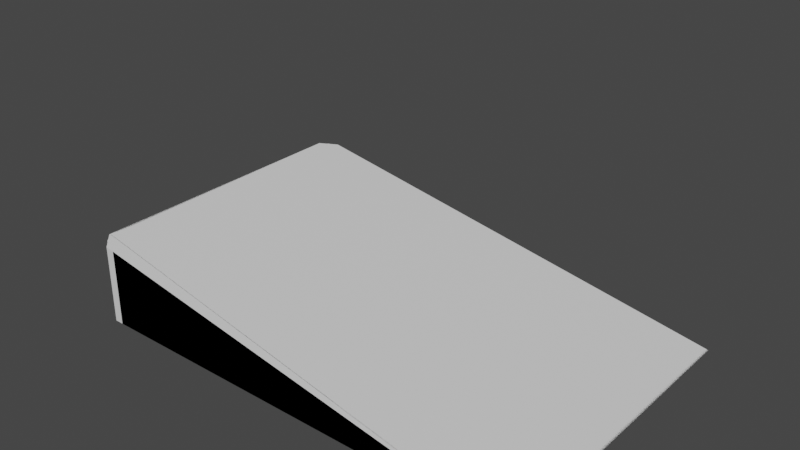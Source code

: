 # Source: slope.blend  (saved by Blender 3.6.11; exported with 4.5.12 LTS)
import bpy
from mathutils import Matrix  # noqa: F401  (used for matrix-valued properties, if any)

bpy.ops.wm.read_factory_settings(use_empty=True)
scene = bpy.context.scene
scene.name = 'Scene'

# ---- collections
col_slope1 = bpy.data.collections.new('Slope1'); scene.collection.children.link(col_slope1)
col_slope2 = bpy.data.collections.new('Slope2'); scene.collection.children.link(col_slope2)

# ---- materials (node trees are filled in below, after node groups)
mat_material = bpy.data.materials.new('Material')
mat_material.alpha_threshold = 0.0
mat_material.use_transparent_shadow = False
mat_material.roughness = 0.5
mat_material.line_color = (0.0, 0.0, 0.0, 1.0)

# ---- node groups
ng_auto_smooth = bpy.data.node_groups.new('Auto Smooth', 'GeometryNodeTree')
_s = ng_auto_smooth.interface.new_socket(name='Geometry', in_out='OUTPUT', socket_type='NodeSocketGeometry')
_s = ng_auto_smooth.interface.new_socket(name='Geometry', in_out='INPUT', socket_type='NodeSocketGeometry')
_s = ng_auto_smooth.interface.new_socket(name='Angle', in_out='INPUT', socket_type='NodeSocketFloat')
_s.subtype = 'ANGLE'
_s.min_value = 0.0
_s.max_value = 3.142
ng_auto_smooth.is_modifier = True
_N = ng_auto_smooth.nodes; _L = ng_auto_smooth.links
n0 = _N.new('NodeGroupOutput'); n0.name = 'Group Output'; n0.location = (480, -100)
n1 = _N.new('NodeGroupInput'); n1.name = 'Group Input'; n1.location = (-420, -300)
n2 = _N.new('NodeGroupInput'); n2.name = 'Group Input.001'; n2.location = (-60, -100)
n3 = _N.new('GeometryNodeSetShadeSmooth'); n3.name = 'Set Shade Smooth'; n3.location = (120, -100)
n3.domain = 'EDGE'
n4 = _N.new('GeometryNodeSetShadeSmooth'); n4.name = 'Set Shade Smooth.001'; n4.location = (300, -100)
n5 = _N.new('GeometryNodeInputMeshEdgeAngle'); n5.name = 'Edge Angle'; n5.location = (-420, -220)
n6 = _N.new('GeometryNodeInputEdgeSmooth'); n6.name = 'Is Edge Smooth'; n6.location = (-60, -160)
n7 = _N.new('GeometryNodeInputShadeSmooth'); n7.name = 'Is Face Smooth'; n7.location = (-240, -340)
n8 = _N.new('FunctionNodeBooleanMath'); n8.name = 'Boolean Math'; n8.location = (-60, -220)
n9 = _N.new('FunctionNodeCompare'); n9.name = 'Compare'; n9.location = (-240, -180)
n9.operation = 'LESS_EQUAL'
_L.new(n5.outputs[0], n9.inputs[0])
_L.new(n4.outputs[0], n0.inputs[0])
_L.new(n1.outputs[1], n9.inputs[1])
_L.new(n9.outputs[0], n8.inputs[0])
_L.new(n7.outputs[0], n8.inputs[1])
_L.new(n2.outputs[0], n3.inputs[0])
_L.new(n6.outputs[0], n3.inputs[1])
_L.new(n3.outputs[0], n4.inputs[0])
_L.new(n8.outputs[0], n3.inputs[2])
n0.is_active_output = True

# ---- material node trees
mat_material.use_nodes = True; mat_material.node_tree.nodes.clear()
_N = mat_material.node_tree.nodes; _L = mat_material.node_tree.links
n0 = _N.new('ShaderNodeOutputMaterial'); n0.name = 'Material Output'; n0.location = (300, 300)
n1 = _N.new('ShaderNodeBsdfPrincipled'); n1.name = 'Principled BSDF'; n1.location = (10, 300)
n1.distribution = 'GGX'
n1.subsurface_method = 'RANDOM_WALK_SKIN'
n1.inputs[3].default_value = 1.45
n1.inputs[27].default_value = (0.0, 0.0, 0.0, 1.0)
n1.inputs[28].default_value = 1.0
_L.new(n1.outputs[0], n0.inputs[0])
n0.is_active_output = True

# ---- world
world_world = bpy.data.worlds.new('World'); scene.world = world_world
world_world.use_nodes = True; world_world.node_tree.nodes.clear()
_N = world_world.node_tree.nodes; _L = world_world.node_tree.links
n0 = _N.new('ShaderNodeOutputWorld'); n0.name = 'World Output'; n0.location = (300, 300)
n1 = _N.new('ShaderNodeBackground'); n1.name = 'Background'; n1.location = (10, 300)
n1.inputs[0].default_value = (0.05088, 0.05088, 0.05088, 1.0)
_L.new(n1.outputs[0], n0.inputs[0])
n0.is_active_output = True
world_world.color = (0.05088, 0.05088, 0.05088)
world_world.use_sun_shadow = False
world_world.sun_shadow_jitter_overblur = 0.0

# ---- meshes
me_cube = bpy.data.meshes.new('Cube')
me_cube.from_pydata([(0.3552, 0.2, 0.0), (0.3552, -0.2, 0.0), (-0.2264, 0.2, 0.279), (-0.2448, 0.1816, 0.2878), (-0.2448, 0.1816, 0.0), (-0.2264, 0.2, 0.0), (-0.2448, -0.1816, 0.2878), (-0.2264, -0.2, 0.279), (-0.2264, -0.2, 0.0), (-0.2448, -0.1816, 0.0)], [], [(4, 5, 0, 1, 8, 9), (0, 2, 3, 6, 7, 1), (1, 7, 8), (9, 6, 3, 4), (8, 7, 6, 9), (2, 5, 4, 3), (5, 2, 0)])
_uv = me_cube.uv_layers.new(name='UVMap')
_uv.uv.foreach_set('vector', [0.125, 0.5115, 0.1327, 0.5, 0.375, 0.5, 0.375, 0.75, 0.1327, 0.75, 0.125, 0.7385, 0.375, 0.5, 0.8662, 0.5, 0.8817, 0.5115, 0.8817, 0.7385, 0.8662, 0.75, 0.375, 0.75, 0.375, 0.75, 0.654, 0.9923, 0.375, 0.9923, 0.375, 0.01149, 0.6628, 0.01149, 0.6628, 0.2385, 0.375, 0.2385, 0.375, 0.9923, 0.654, 0.9923, 0.6628, 1.0, 0.375, 1.0, 0.654, 0.2577, 0.375, 0.2577, 0.375, 0.2385, 0.6628, 0.2385, 0.375, 0.2577, 0.654, 0.2577, 0.375, 0.5])
me_cube.materials.append(mat_material)
me_cube.use_mirror_vertex_groups = False
me_cube.update()
me_cube_001 = bpy.data.meshes.new('Cube.001')
me_cube_001.from_pydata([(0.3552, 0.2, 0.0), (0.3552, -0.2, 0.0), (-0.2149, 0.2, 0.2735), (-0.2448, 0.1701, 0.2878), (-0.2263, 0.1977, 0.279), (-0.236, 0.1913, 0.2836), (-0.2425, 0.1816, 0.2867), (-0.2448, 0.1701, 0.0), (-0.2149, 0.2, 0.0), (-0.2425, 0.1816, 0.0), (-0.236, 0.1913, 0.0), (-0.2263, 0.1977, 0.0), (-0.2448, -0.1701, 0.2878), (-0.2149, -0.2, 0.2735), (-0.2425, -0.1816, 0.2867), (-0.236, -0.1913, 0.2836), (-0.2263, -0.1977, 0.279), (-0.2149, -0.2, 0.0), (-0.2448, -0.1701, 0.0), (-0.2263, -0.1977, 0.0), (-0.236, -0.1913, 0.0), (-0.2425, -0.1816, 0.0)], [], [(7, 9, 10, 11, 8, 0, 1, 17, 19, 20, 21, 18), (0, 2, 4, 5, 6, 3, 12, 14, 15, 16, 13, 1), (1, 13, 17), (18, 12, 3, 7), (17, 13, 16, 19), (19, 16, 15, 20), (20, 15, 14, 21), (21, 14, 12, 18), (2, 8, 11, 4), (4, 11, 10, 5), (5, 10, 9, 6), (6, 9, 7, 3), (8, 2, 0)])
me_cube_001.polygons.foreach_set('use_smooth', [True] * 13)
_uv = me_cube_001.uv_layers.new(name='UVMap')
_uv.uv.foreach_set('vector', [0.125, 0.5187, 0.1259, 0.5115, 0.1286, 0.5055, 0.1327, 0.5014, 0.1374, 0.5, 0.375, 0.5, 0.375, 0.75, 0.1374, 0.75, 0.1327, 0.7486, 0.1286, 0.7445, 0.1259, 0.7385, 0.125, 0.7313, 0.375, 0.5, 0.8565, 0.5, 0.8661, 0.5014, 0.8743, 0.5055, 0.8798, 0.5115, 0.8817, 0.5187, 0.8817, 0.7313, 0.8798, 0.7385, 0.8743, 0.7445, 0.8661, 0.7486, 0.8565, 0.75, 0.375, 0.75, 0.375, 0.75, 0.6485, 0.9876, 0.375, 0.9876, 0.375, 0.01867, 0.6628, 0.01867, 0.6628, 0.2313, 0.375, 0.2313, 0.375, 0.9876, 0.6485, 0.9876, 0.654, 0.9923, 0.375, 0.9923, 0.375, 0.9923, 0.654, 0.9923, 0.6586, 1.0, 0.375, 1.0, 0.375, 0.0, 0.6586, 0.0, 0.6617, 0.01152, 0.375, 0.01152, 0.375, 0.01152, 0.6617, 0.01152, 0.6628, 0.01867, 0.375, 0.01867, 0.6485, 0.2624, 0.375, 0.2624, 0.375, 0.2577, 0.654, 0.2577, 0.654, 0.2577, 0.375, 0.2577, 0.375, 0.25, 0.6586, 0.25, 0.6586, 0.25, 0.375, 0.25, 0.375, 0.2385, 0.6617, 0.2385, 0.6617, 0.2385, 0.375, 0.2385, 0.375, 0.2313, 0.6628, 0.2313, 0.375, 0.2624, 0.6485, 0.2624, 0.375, 0.5])
me_cube_001.materials.append(mat_material)
me_cube_001.use_mirror_vertex_groups = False
me_cube_001.update()
me_cube_002 = bpy.data.meshes.new('Cube.002')
me_cube_002.from_pydata([(0.3552, 0.2, 0.0), (0.3552, -0.2, 0.0), (-0.2264, 0.2, 0.1012), (-0.2448, 0.1816, 0.1044), (-0.2448, 0.1816, 0.0), (-0.2264, 0.2, 0.0), (-0.2448, -0.1816, 0.1044), (-0.2264, -0.2, 0.1012), (-0.2264, -0.2, 0.0), (-0.2448, -0.1816, 0.0)], [], [(4, 5, 0, 1, 8, 9), (0, 2, 3, 6, 7, 1), (1, 7, 8), (9, 6, 3, 4), (8, 7, 6, 9), (2, 5, 4, 3), (5, 2, 0)])
_uv = me_cube_002.uv_layers.new(name='UVMap')
_uv.uv.foreach_set('vector', [0.125, 0.5115, 0.1327, 0.5, 0.375, 0.5, 0.375, 0.75, 0.1327, 0.75, 0.125, 0.7385, 0.375, 0.5, 0.8662, 0.5, 0.8817, 0.5115, 0.8817, 0.7385, 0.8662, 0.75, 0.375, 0.75, 0.375, 0.75, 0.654, 0.9923, 0.375, 0.9923, 0.375, 0.01149, 0.6628, 0.01149, 0.6628, 0.2385, 0.375, 0.2385, 0.375, 0.9923, 0.654, 0.9923, 0.6628, 1.0, 0.375, 1.0, 0.654, 0.2577, 0.375, 0.2577, 0.375, 0.2385, 0.6628, 0.2385, 0.375, 0.2577, 0.654, 0.2577, 0.375, 0.5])
me_cube_002.materials.append(mat_material)
me_cube_002.use_mirror_vertex_groups = False
me_cube_002.update()
me_cube_003 = bpy.data.meshes.new('Cube.003')
me_cube_003.from_pydata([(0.3552, 0.2, 0.0), (0.3552, -0.2, 0.0), (-0.2149, 0.2, 0.09917), (-0.2448, 0.1701, 0.1044), (-0.2263, 0.1977, 0.1012), (-0.236, 0.1913, 0.1028), (-0.2425, 0.1816, 0.104), (-0.2448, 0.1701, 0.0), (-0.2149, 0.2, 0.0), (-0.2425, 0.1816, 0.0), (-0.236, 0.1913, 0.0), (-0.2263, 0.1977, 0.0), (-0.2448, -0.1701, 0.1044), (-0.2149, -0.2, 0.09917), (-0.2425, -0.1816, 0.104), (-0.236, -0.1913, 0.1028), (-0.2263, -0.1977, 0.1012), (-0.2149, -0.2, 0.0), (-0.2448, -0.1701, 0.0), (-0.2263, -0.1977, 0.0), (-0.236, -0.1913, 0.0), (-0.2425, -0.1816, 0.0)], [], [(7, 9, 10, 11, 8, 0, 1, 17, 19, 20, 21, 18), (0, 2, 4, 5, 6, 3, 12, 14, 15, 16, 13, 1), (1, 13, 17), (18, 12, 3, 7), (17, 13, 16, 19), (19, 16, 15, 20), (20, 15, 14, 21), (21, 14, 12, 18), (2, 8, 11, 4), (4, 11, 10, 5), (5, 10, 9, 6), (6, 9, 7, 3), (8, 2, 0)])
me_cube_003.polygons.foreach_set('use_smooth', [True] * 13)
_uv = me_cube_003.uv_layers.new(name='UVMap')
_uv.uv.foreach_set('vector', [0.125, 0.5187, 0.1259, 0.5115, 0.1286, 0.5055, 0.1327, 0.5014, 0.1374, 0.5, 0.375, 0.5, 0.375, 0.75, 0.1374, 0.75, 0.1327, 0.7486, 0.1286, 0.7445, 0.1259, 0.7385, 0.125, 0.7313, 0.375, 0.5, 0.8565, 0.5, 0.8661, 0.5014, 0.8743, 0.5055, 0.8798, 0.5115, 0.8817, 0.5187, 0.8817, 0.7313, 0.8798, 0.7385, 0.8743, 0.7445, 0.8661, 0.7486, 0.8565, 0.75, 0.375, 0.75, 0.375, 0.75, 0.6485, 0.9876, 0.375, 0.9876, 0.375, 0.01867, 0.6628, 0.01867, 0.6628, 0.2313, 0.375, 0.2313, 0.375, 0.9876, 0.6485, 0.9876, 0.654, 0.9923, 0.375, 0.9923, 0.375, 0.9923, 0.654, 0.9923, 0.6586, 1.0, 0.375, 1.0, 0.375, 0.0, 0.6586, 0.0, 0.6617, 0.01152, 0.375, 0.01152, 0.375, 0.01152, 0.6617, 0.01152, 0.6628, 0.01867, 0.375, 0.01867, 0.6485, 0.2624, 0.375, 0.2624, 0.375, 0.2577, 0.654, 0.2577, 0.654, 0.2577, 0.375, 0.2577, 0.375, 0.25, 0.6586, 0.25, 0.6586, 0.25, 0.375, 0.25, 0.375, 0.2385, 0.6617, 0.2385, 0.6617, 0.2385, 0.375, 0.2385, 0.375, 0.2313, 0.6628, 0.2313, 0.375, 0.2624, 0.6485, 0.2624, 0.375, 0.5])
me_cube_003.materials.append(mat_material)
me_cube_003.use_mirror_vertex_groups = False
me_cube_003.update()

# ---- objects
ob_collision = bpy.data.objects.new('Collision', me_cube)
ob_visual = bpy.data.objects.new('Visual', me_cube_001)
ob_slope2collision = bpy.data.objects.new('Slope2Collision', me_cube_002)
ob_slope2visual = bpy.data.objects.new('Slope2Visual', me_cube_003)

# ---- transforms, parenting, visibility, modifiers, constraints
ob_collision.location = (0.0, 0.0, 0.0)
ob_collision.lock_rotations_4d = False
ob_collision.empty_display_type = 'ARROWS'
ob_collision.display_type = 'WIRE'
ob_collision.lineart.crease_threshold = 0.0
ob_visual.location = (0.0, 0.0, 0.0)
ob_visual.lock_rotations_4d = False
ob_visual.empty_display_type = 'ARROWS'
ob_visual.display_type = 'SOLID'
ob_visual.lineart.crease_threshold = 0.0
_m = ob_visual.modifiers.new('Auto Smooth', 'NODES')
_m.node_group = ng_auto_smooth
_gi = [s.identifier for s in ng_auto_smooth.interface.items_tree if s.item_type == 'SOCKET' and s.in_out == 'INPUT']
_m[_gi[1]] = 0.5236  # Angle
ob_slope2collision.location = (0.0, 0.0, 0.0)
ob_slope2collision.lock_rotations_4d = False
ob_slope2collision.empty_display_type = 'ARROWS'
ob_slope2collision.display_type = 'WIRE'
ob_slope2collision.lineart.crease_threshold = 0.0
ob_slope2visual.location = (0.0, 0.0, 0.0)
ob_slope2visual.lock_rotations_4d = False
ob_slope2visual.empty_display_type = 'ARROWS'
ob_slope2visual.display_type = 'SOLID'
ob_slope2visual.lineart.crease_threshold = 0.0
_m = ob_slope2visual.modifiers.new('Auto Smooth', 'NODES')
_m.node_group = ng_auto_smooth
_gi = [s.identifier for s in ng_auto_smooth.interface.items_tree if s.item_type == 'SOCKET' and s.in_out == 'INPUT']
_m[_gi[1]] = 0.5236  # Angle

# ---- collection membership
col_slope1.objects.link(ob_collision)
col_slope1.objects.link(ob_visual)
col_slope2.objects.link(ob_slope2collision)
col_slope2.objects.link(ob_slope2visual)
def _layer_coll(name, lc=None):
    lc = lc or bpy.context.view_layer.layer_collection
    for c in lc.children:
        if c.name == name: return c
        r = _layer_coll(name, c)
        if r: return r
_layer_coll('Slope1').exclude = True

# ---- scene / render settings (as saved in the file)
scene.frame_start = 1; scene.frame_end = 250; scene.frame_set(1)
scene.render.engine = 'BLENDER_EEVEE_NEXT'
scene.cycles.sampling_pattern = 'TABULATED_SOBOL'
scene.view_settings.view_transform = 'Filmic'
bpy.context.view_layer.update()

# ---- added for rendering (the .blend has no active camera and no usable light): camera, sun
cam_auto = bpy.data.cameras.new('AutoCamera')
cam_auto.lens = 50.0
cam_auto.sensor_width = 36.0
cam_auto.clip_end = 1000.0
ob_auto_camera = bpy.data.objects.new('AutoCamera', cam_auto)
scene.collection.objects.link(ob_auto_camera)
ob_auto_camera.location = (0.773615, -0.862042, 0.718601)
ob_auto_camera.rotation_euler = (1.09748, -7.21219e-08, 0.694738)
scene.camera = ob_auto_camera
light_auto_sun = bpy.data.lights.new('AutoSun', 'SUN')
light_auto_sun.energy = 3.0
light_auto_sun.angle = 0.0523599
ob_auto_sun = bpy.data.objects.new('AutoSun', light_auto_sun)
scene.collection.objects.link(ob_auto_sun)
ob_auto_sun.rotation_euler = (0.872665, 0.174533, 0.523599)
bpy.context.view_layer.update()
